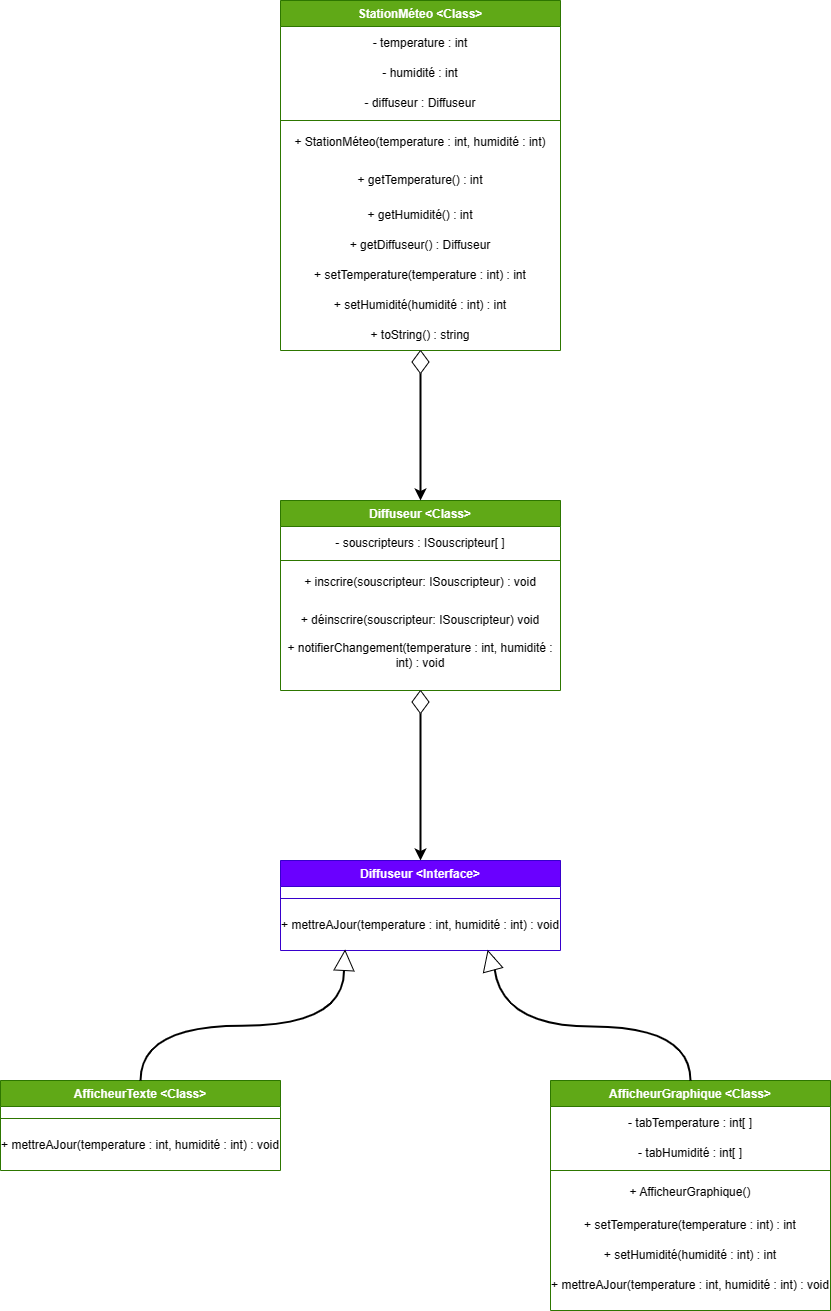

The diagram above was exported from draw.io. Its source (the exported page's mxGraphModel, read from the mxfile embedded in the PNG):
<mxGraphModel dx="1338" dy="2273" grid="1" gridSize="10" guides="1" tooltips="1" connect="1" arrows="1" fold="1" page="1" pageScale="1" pageWidth="1169" pageHeight="826" background="none" math="0" shadow="0">
  <root>
    <mxCell id="0" />
    <mxCell id="1" parent="0" />
    <mxCell id="EaFYE2_uzbyoBmk3keMH-111" style="edgeStyle=orthogonalEdgeStyle;rounded=0;orthogonalLoop=1;jettySize=auto;html=1;exitX=0.5;exitY=1;exitDx=0;exitDy=0;entryX=0.5;entryY=0;entryDx=0;entryDy=0;strokeWidth=2;" edge="1" parent="1" source="EaFYE2_uzbyoBmk3keMH-117" target="EaFYE2_uzbyoBmk3keMH-71">
      <mxGeometry relative="1" as="geometry">
        <mxPoint x="1830" y="30" as="sourcePoint" />
      </mxGeometry>
    </mxCell>
    <mxCell id="EaFYE2_uzbyoBmk3keMH-46" value="Diffuseur &lt;Class&gt;" style="swimlane;fontStyle=1;align=center;verticalAlign=top;childLayout=stackLayout;horizontal=1;startSize=26;horizontalStack=0;resizeParent=1;resizeLast=0;collapsible=1;marginBottom=0;rounded=0;shadow=0;strokeWidth=1;fillColor=#60a917;fontColor=#ffffff;strokeColor=#2D7600;" vertex="1" parent="1">
      <mxGeometry x="1690" y="-190" width="280" height="190" as="geometry">
        <mxRectangle x="550" y="140" width="160" height="26" as="alternateBounds" />
      </mxGeometry>
    </mxCell>
    <mxCell id="EaFYE2_uzbyoBmk3keMH-47" value="&lt;span style=&quot;font-size: 12px;&quot;&gt;- souscripteurs : ISouscripteur[ ]&lt;/span&gt;" style="text;html=1;strokeColor=none;fillColor=none;align=center;verticalAlign=middle;whiteSpace=wrap;rounded=0;fontSize=15;" vertex="1" parent="EaFYE2_uzbyoBmk3keMH-46">
      <mxGeometry y="26" width="280" height="30" as="geometry" />
    </mxCell>
    <mxCell id="EaFYE2_uzbyoBmk3keMH-50" value="" style="line;html=1;strokeWidth=1;align=left;verticalAlign=middle;spacingTop=-1;spacingLeft=3;spacingRight=3;rotatable=0;labelPosition=right;points=[];portConstraint=eastwest;fillColor=#60a917;fontColor=#ffffff;strokeColor=#2D7600;" vertex="1" parent="EaFYE2_uzbyoBmk3keMH-46">
      <mxGeometry y="56" width="280" height="8" as="geometry" />
    </mxCell>
    <mxCell id="EaFYE2_uzbyoBmk3keMH-51" value="+ inscrire(souscripteur: ISouscripteur) : void" style="text;html=1;strokeColor=none;fillColor=none;align=center;verticalAlign=middle;whiteSpace=wrap;rounded=0;fontSize=12;" vertex="1" parent="EaFYE2_uzbyoBmk3keMH-46">
      <mxGeometry y="64" width="280" height="36" as="geometry" />
    </mxCell>
    <mxCell id="EaFYE2_uzbyoBmk3keMH-52" value="+ déinscrire(souscripteur: ISouscripteur) void" style="text;html=1;strokeColor=none;fillColor=none;align=center;verticalAlign=middle;whiteSpace=wrap;rounded=0;fontSize=12;" vertex="1" parent="EaFYE2_uzbyoBmk3keMH-46">
      <mxGeometry y="100" width="280" height="40" as="geometry" />
    </mxCell>
    <mxCell id="EaFYE2_uzbyoBmk3keMH-53" value="+ notifierChangement(temperature : int, humidité : int) : void" style="text;html=1;strokeColor=none;fillColor=none;align=center;verticalAlign=middle;whiteSpace=wrap;rounded=0;fontSize=12;" vertex="1" parent="EaFYE2_uzbyoBmk3keMH-46">
      <mxGeometry y="140" width="280" height="30" as="geometry" />
    </mxCell>
    <mxCell id="EaFYE2_uzbyoBmk3keMH-59" value="StationMéteo &lt;Class&gt;" style="swimlane;fontStyle=1;align=center;verticalAlign=top;childLayout=stackLayout;horizontal=1;startSize=26;horizontalStack=0;resizeParent=1;resizeLast=0;collapsible=1;marginBottom=0;rounded=0;shadow=0;strokeWidth=1;fillColor=#60a917;fontColor=#ffffff;strokeColor=#2D7600;" vertex="1" parent="1">
      <mxGeometry x="1690" y="-690" width="280" height="350" as="geometry">
        <mxRectangle x="550" y="140" width="160" height="26" as="alternateBounds" />
      </mxGeometry>
    </mxCell>
    <mxCell id="EaFYE2_uzbyoBmk3keMH-60" value="&lt;span style=&quot;font-size: 12px;&quot;&gt;- temperature : int&lt;/span&gt;" style="text;html=1;strokeColor=none;fillColor=none;align=center;verticalAlign=middle;whiteSpace=wrap;rounded=0;fontSize=15;" vertex="1" parent="EaFYE2_uzbyoBmk3keMH-59">
      <mxGeometry y="26" width="280" height="30" as="geometry" />
    </mxCell>
    <mxCell id="EaFYE2_uzbyoBmk3keMH-61" value="&lt;span style=&quot;font-size: 12px;&quot;&gt;- humidité : int&lt;/span&gt;" style="text;html=1;strokeColor=none;fillColor=none;align=center;verticalAlign=middle;whiteSpace=wrap;rounded=0;fontSize=15;" vertex="1" parent="EaFYE2_uzbyoBmk3keMH-59">
      <mxGeometry y="56" width="280" height="30" as="geometry" />
    </mxCell>
    <mxCell id="EaFYE2_uzbyoBmk3keMH-62" value="&lt;span style=&quot;font-size: 12px;&quot;&gt;- diffuseur : Diffuseur&lt;/span&gt;" style="text;html=1;strokeColor=none;fillColor=none;align=center;verticalAlign=middle;whiteSpace=wrap;rounded=0;fontSize=15;" vertex="1" parent="EaFYE2_uzbyoBmk3keMH-59">
      <mxGeometry y="86" width="280" height="30" as="geometry" />
    </mxCell>
    <mxCell id="EaFYE2_uzbyoBmk3keMH-63" value="" style="line;html=1;strokeWidth=1;align=left;verticalAlign=middle;spacingTop=-1;spacingLeft=3;spacingRight=3;rotatable=0;labelPosition=right;points=[];portConstraint=eastwest;fillColor=#60a917;fontColor=#ffffff;strokeColor=#2D7600;" vertex="1" parent="EaFYE2_uzbyoBmk3keMH-59">
      <mxGeometry y="116" width="280" height="8" as="geometry" />
    </mxCell>
    <mxCell id="EaFYE2_uzbyoBmk3keMH-64" value="+ StationMéteo(temperature : int, humidité : int)" style="text;html=1;strokeColor=none;fillColor=none;align=center;verticalAlign=middle;whiteSpace=wrap;rounded=0;fontSize=12;" vertex="1" parent="EaFYE2_uzbyoBmk3keMH-59">
      <mxGeometry y="124" width="280" height="36" as="geometry" />
    </mxCell>
    <mxCell id="EaFYE2_uzbyoBmk3keMH-65" value="+ getTemperature() : int" style="text;html=1;strokeColor=none;fillColor=none;align=center;verticalAlign=middle;whiteSpace=wrap;rounded=0;fontSize=12;" vertex="1" parent="EaFYE2_uzbyoBmk3keMH-59">
      <mxGeometry y="160" width="280" height="40" as="geometry" />
    </mxCell>
    <mxCell id="EaFYE2_uzbyoBmk3keMH-66" value="+ getHumidité() : int" style="text;html=1;strokeColor=none;fillColor=none;align=center;verticalAlign=middle;whiteSpace=wrap;rounded=0;fontSize=12;" vertex="1" parent="EaFYE2_uzbyoBmk3keMH-59">
      <mxGeometry y="200" width="280" height="30" as="geometry" />
    </mxCell>
    <mxCell id="EaFYE2_uzbyoBmk3keMH-67" value="+ getDiffuseur() : Diffuseur" style="text;html=1;strokeColor=none;fillColor=none;align=center;verticalAlign=middle;whiteSpace=wrap;rounded=0;fontSize=12;" vertex="1" parent="EaFYE2_uzbyoBmk3keMH-59">
      <mxGeometry y="230" width="280" height="30" as="geometry" />
    </mxCell>
    <mxCell id="EaFYE2_uzbyoBmk3keMH-68" value="+ setTemperature(temperature : int) : int" style="text;html=1;strokeColor=none;fillColor=none;align=center;verticalAlign=middle;whiteSpace=wrap;rounded=0;fontSize=12;" vertex="1" parent="EaFYE2_uzbyoBmk3keMH-59">
      <mxGeometry y="260" width="280" height="30" as="geometry" />
    </mxCell>
    <mxCell id="EaFYE2_uzbyoBmk3keMH-69" value="+ setHumidité(humidité : int) : int" style="text;html=1;strokeColor=none;fillColor=none;align=center;verticalAlign=middle;whiteSpace=wrap;rounded=0;fontSize=12;" vertex="1" parent="EaFYE2_uzbyoBmk3keMH-59">
      <mxGeometry y="290" width="280" height="30" as="geometry" />
    </mxCell>
    <mxCell id="EaFYE2_uzbyoBmk3keMH-70" value="+ toString() : string" style="text;html=1;strokeColor=none;fillColor=none;align=center;verticalAlign=middle;whiteSpace=wrap;rounded=0;fontSize=12;" vertex="1" parent="EaFYE2_uzbyoBmk3keMH-59">
      <mxGeometry y="320" width="280" height="30" as="geometry" />
    </mxCell>
    <mxCell id="EaFYE2_uzbyoBmk3keMH-71" value="Diffuseur &lt;Interface&gt;" style="swimlane;fontStyle=1;align=center;verticalAlign=top;childLayout=stackLayout;horizontal=1;startSize=26;horizontalStack=0;resizeParent=1;resizeLast=0;collapsible=1;marginBottom=0;rounded=0;shadow=0;strokeWidth=1;fillColor=#6a00ff;fontColor=#ffffff;strokeColor=#3700CC;" vertex="1" parent="1">
      <mxGeometry x="1690" y="170" width="280" height="90" as="geometry">
        <mxRectangle x="550" y="140" width="160" height="26" as="alternateBounds" />
      </mxGeometry>
    </mxCell>
    <mxCell id="EaFYE2_uzbyoBmk3keMH-73" value="" style="line;html=1;strokeWidth=1;align=left;verticalAlign=middle;spacingTop=-1;spacingLeft=3;spacingRight=3;rotatable=0;labelPosition=right;points=[];portConstraint=eastwest;fillColor=#6a00ff;fontColor=#ffffff;strokeColor=#3700CC;" vertex="1" parent="EaFYE2_uzbyoBmk3keMH-71">
      <mxGeometry y="26" width="280" height="24" as="geometry" />
    </mxCell>
    <mxCell id="EaFYE2_uzbyoBmk3keMH-76" value="+ mettreAJour(temperature : int, humidité : int) : void" style="text;html=1;strokeColor=none;fillColor=none;align=center;verticalAlign=middle;whiteSpace=wrap;rounded=0;fontSize=12;" vertex="1" parent="EaFYE2_uzbyoBmk3keMH-71">
      <mxGeometry y="50" width="280" height="30" as="geometry" />
    </mxCell>
    <mxCell id="EaFYE2_uzbyoBmk3keMH-90" value="AfficheurGraphique &lt;Class&gt;" style="swimlane;fontStyle=1;align=center;verticalAlign=top;childLayout=stackLayout;horizontal=1;startSize=26;horizontalStack=0;resizeParent=1;resizeLast=0;collapsible=1;marginBottom=0;rounded=0;shadow=0;strokeWidth=1;fillColor=#60a917;fontColor=#ffffff;strokeColor=#2D7600;" vertex="1" parent="1">
      <mxGeometry x="1960" y="390" width="280" height="230" as="geometry">
        <mxRectangle x="550" y="140" width="160" height="26" as="alternateBounds" />
      </mxGeometry>
    </mxCell>
    <mxCell id="EaFYE2_uzbyoBmk3keMH-91" value="&lt;span style=&quot;font-size: 12px;&quot;&gt;- tabTemperature : int[ ]&lt;/span&gt;" style="text;html=1;strokeColor=none;fillColor=none;align=center;verticalAlign=middle;whiteSpace=wrap;rounded=0;fontSize=15;" vertex="1" parent="EaFYE2_uzbyoBmk3keMH-90">
      <mxGeometry y="26" width="280" height="30" as="geometry" />
    </mxCell>
    <mxCell id="EaFYE2_uzbyoBmk3keMH-92" value="&lt;span style=&quot;font-size: 12px;&quot;&gt;- tabHumidité : int[ ]&lt;/span&gt;" style="text;html=1;strokeColor=none;fillColor=none;align=center;verticalAlign=middle;whiteSpace=wrap;rounded=0;fontSize=15;" vertex="1" parent="EaFYE2_uzbyoBmk3keMH-90">
      <mxGeometry y="56" width="280" height="30" as="geometry" />
    </mxCell>
    <mxCell id="EaFYE2_uzbyoBmk3keMH-94" value="" style="line;html=1;strokeWidth=1;align=left;verticalAlign=middle;spacingTop=-1;spacingLeft=3;spacingRight=3;rotatable=0;labelPosition=right;points=[];portConstraint=eastwest;fillColor=#60a917;fontColor=#ffffff;strokeColor=#2D7600;" vertex="1" parent="EaFYE2_uzbyoBmk3keMH-90">
      <mxGeometry y="86" width="280" height="8" as="geometry" />
    </mxCell>
    <mxCell id="EaFYE2_uzbyoBmk3keMH-95" value="+ AfficheurGraphique()" style="text;html=1;strokeColor=none;fillColor=none;align=center;verticalAlign=middle;whiteSpace=wrap;rounded=0;fontSize=12;" vertex="1" parent="EaFYE2_uzbyoBmk3keMH-90">
      <mxGeometry y="94" width="280" height="36" as="geometry" />
    </mxCell>
    <mxCell id="EaFYE2_uzbyoBmk3keMH-99" value="+ setTemperature(temperature : int) : int" style="text;html=1;strokeColor=none;fillColor=none;align=center;verticalAlign=middle;whiteSpace=wrap;rounded=0;fontSize=12;" vertex="1" parent="EaFYE2_uzbyoBmk3keMH-90">
      <mxGeometry y="130" width="280" height="30" as="geometry" />
    </mxCell>
    <mxCell id="EaFYE2_uzbyoBmk3keMH-100" value="+ setHumidité(humidité : int) : int" style="text;html=1;strokeColor=none;fillColor=none;align=center;verticalAlign=middle;whiteSpace=wrap;rounded=0;fontSize=12;" vertex="1" parent="EaFYE2_uzbyoBmk3keMH-90">
      <mxGeometry y="160" width="280" height="30" as="geometry" />
    </mxCell>
    <mxCell id="EaFYE2_uzbyoBmk3keMH-105" value="+ mettreAJour(temperature : int, humidité : int) : void" style="text;html=1;strokeColor=none;fillColor=none;align=center;verticalAlign=middle;whiteSpace=wrap;rounded=0;fontSize=12;" vertex="1" parent="EaFYE2_uzbyoBmk3keMH-90">
      <mxGeometry y="190" width="280" height="30" as="geometry" />
    </mxCell>
    <mxCell id="EaFYE2_uzbyoBmk3keMH-102" value="AfficheurTexte &lt;Class&gt;" style="swimlane;fontStyle=1;align=center;verticalAlign=top;childLayout=stackLayout;horizontal=1;startSize=26;horizontalStack=0;resizeParent=1;resizeLast=0;collapsible=1;marginBottom=0;rounded=0;shadow=0;strokeWidth=1;fillColor=#60a917;fontColor=#ffffff;strokeColor=#2D7600;" vertex="1" parent="1">
      <mxGeometry x="1410" y="390" width="280" height="90" as="geometry">
        <mxRectangle x="550" y="140" width="160" height="26" as="alternateBounds" />
      </mxGeometry>
    </mxCell>
    <mxCell id="EaFYE2_uzbyoBmk3keMH-103" value="" style="line;html=1;strokeWidth=1;align=left;verticalAlign=middle;spacingTop=-1;spacingLeft=3;spacingRight=3;rotatable=0;labelPosition=right;points=[];portConstraint=eastwest;fillColor=#60a917;fontColor=#ffffff;strokeColor=#2D7600;" vertex="1" parent="EaFYE2_uzbyoBmk3keMH-102">
      <mxGeometry y="26" width="280" height="24" as="geometry" />
    </mxCell>
    <mxCell id="EaFYE2_uzbyoBmk3keMH-104" value="+ mettreAJour(temperature : int, humidité : int) : void" style="text;html=1;strokeColor=none;fillColor=none;align=center;verticalAlign=middle;whiteSpace=wrap;rounded=0;fontSize=12;" vertex="1" parent="EaFYE2_uzbyoBmk3keMH-102">
      <mxGeometry y="50" width="280" height="30" as="geometry" />
    </mxCell>
    <mxCell id="EaFYE2_uzbyoBmk3keMH-108" style="edgeStyle=orthogonalEdgeStyle;rounded=0;orthogonalLoop=1;jettySize=auto;html=1;exitX=0.5;exitY=1;exitDx=0;exitDy=0;entryX=0.5;entryY=0;entryDx=0;entryDy=0;strokeWidth=2;" edge="1" parent="1" source="EaFYE2_uzbyoBmk3keMH-119" target="EaFYE2_uzbyoBmk3keMH-46">
      <mxGeometry relative="1" as="geometry">
        <mxPoint x="1830" y="-310" as="sourcePoint" />
      </mxGeometry>
    </mxCell>
    <mxCell id="EaFYE2_uzbyoBmk3keMH-110" value="" style="edgeStyle=orthogonalEdgeStyle;rounded=0;orthogonalLoop=1;jettySize=auto;html=1;exitX=0.5;exitY=1;exitDx=0;exitDy=0;entryX=0.5;entryY=0;entryDx=0;entryDy=0;strokeWidth=2;" edge="1" parent="1" source="EaFYE2_uzbyoBmk3keMH-70">
      <mxGeometry relative="1" as="geometry">
        <mxPoint x="1830" y="-340" as="sourcePoint" />
        <mxPoint x="1830" y="-340" as="targetPoint" />
      </mxGeometry>
    </mxCell>
    <mxCell id="EaFYE2_uzbyoBmk3keMH-113" value="" style="edgeStyle=orthogonalEdgeStyle;rounded=0;orthogonalLoop=1;jettySize=auto;html=1;exitX=0.5;exitY=1;exitDx=0;exitDy=0;entryX=0.5;entryY=0;entryDx=0;entryDy=0;" edge="1" parent="1" source="EaFYE2_uzbyoBmk3keMH-46">
      <mxGeometry relative="1" as="geometry">
        <mxPoint x="1830" as="sourcePoint" />
        <mxPoint x="1830" as="targetPoint" />
      </mxGeometry>
    </mxCell>
    <mxCell id="EaFYE2_uzbyoBmk3keMH-118" value="" style="edgeStyle=orthogonalEdgeStyle;rounded=0;orthogonalLoop=1;jettySize=auto;html=1;exitX=0.5;exitY=1;exitDx=0;exitDy=0;entryX=0.5;entryY=0;entryDx=0;entryDy=0;strokeWidth=2;" edge="1" parent="1" source="EaFYE2_uzbyoBmk3keMH-46" target="EaFYE2_uzbyoBmk3keMH-117">
      <mxGeometry relative="1" as="geometry">
        <mxPoint x="1830" as="sourcePoint" />
        <mxPoint x="1830" y="170" as="targetPoint" />
      </mxGeometry>
    </mxCell>
    <mxCell id="EaFYE2_uzbyoBmk3keMH-117" value="" style="rhombus;whiteSpace=wrap;html=1;" vertex="1" parent="1">
      <mxGeometry x="1821.5" width="17" height="23" as="geometry" />
    </mxCell>
    <mxCell id="EaFYE2_uzbyoBmk3keMH-120" value="" style="edgeStyle=orthogonalEdgeStyle;rounded=0;orthogonalLoop=1;jettySize=auto;html=1;exitX=0.5;exitY=1;exitDx=0;exitDy=0;entryX=0.5;entryY=0;entryDx=0;entryDy=0;strokeWidth=2;" edge="1" parent="1" source="EaFYE2_uzbyoBmk3keMH-70" target="EaFYE2_uzbyoBmk3keMH-119">
      <mxGeometry relative="1" as="geometry">
        <mxPoint x="1830" y="-340" as="sourcePoint" />
        <mxPoint x="1830" y="-190" as="targetPoint" />
      </mxGeometry>
    </mxCell>
    <mxCell id="EaFYE2_uzbyoBmk3keMH-119" value="" style="rhombus;whiteSpace=wrap;html=1;" vertex="1" parent="1">
      <mxGeometry x="1821.5" y="-340" width="17" height="23" as="geometry" />
    </mxCell>
    <mxCell id="EaFYE2_uzbyoBmk3keMH-127" value="" style="edgeStyle=orthogonalEdgeStyle;orthogonalLoop=1;jettySize=auto;html=1;exitX=0.5;exitY=0;exitDx=0;exitDy=0;entryX=0;entryY=0.5;entryDx=0;entryDy=0;curved=1;strokeWidth=2;endArrow=none;endFill=0;" edge="1" parent="1" source="EaFYE2_uzbyoBmk3keMH-102" target="EaFYE2_uzbyoBmk3keMH-121">
      <mxGeometry relative="1" as="geometry">
        <mxPoint x="1550" y="390" as="sourcePoint" />
        <mxPoint x="1760" y="260" as="targetPoint" />
      </mxGeometry>
    </mxCell>
    <mxCell id="EaFYE2_uzbyoBmk3keMH-121" value="" style="triangle;whiteSpace=wrap;html=1;rotation=-87;" vertex="1" parent="1">
      <mxGeometry x="1744" y="260" width="20" height="20" as="geometry" />
    </mxCell>
    <mxCell id="EaFYE2_uzbyoBmk3keMH-129" value="" style="edgeStyle=orthogonalEdgeStyle;orthogonalLoop=1;jettySize=auto;html=1;exitX=0.5;exitY=0;exitDx=0;exitDy=0;entryX=0.75;entryY=1;entryDx=0;entryDy=0;curved=1;strokeWidth=2;endArrow=none;endFill=0;" edge="1" parent="1" source="EaFYE2_uzbyoBmk3keMH-90" target="EaFYE2_uzbyoBmk3keMH-128">
      <mxGeometry relative="1" as="geometry">
        <mxPoint x="2100" y="390" as="sourcePoint" />
        <mxPoint x="1900" y="260" as="targetPoint" />
      </mxGeometry>
    </mxCell>
    <mxCell id="EaFYE2_uzbyoBmk3keMH-128" value="" style="triangle;whiteSpace=wrap;html=1;rotation=-105;" vertex="1" parent="1">
      <mxGeometry x="1890" y="260" width="20" height="20" as="geometry" />
    </mxCell>
  </root>
</mxGraphModel>